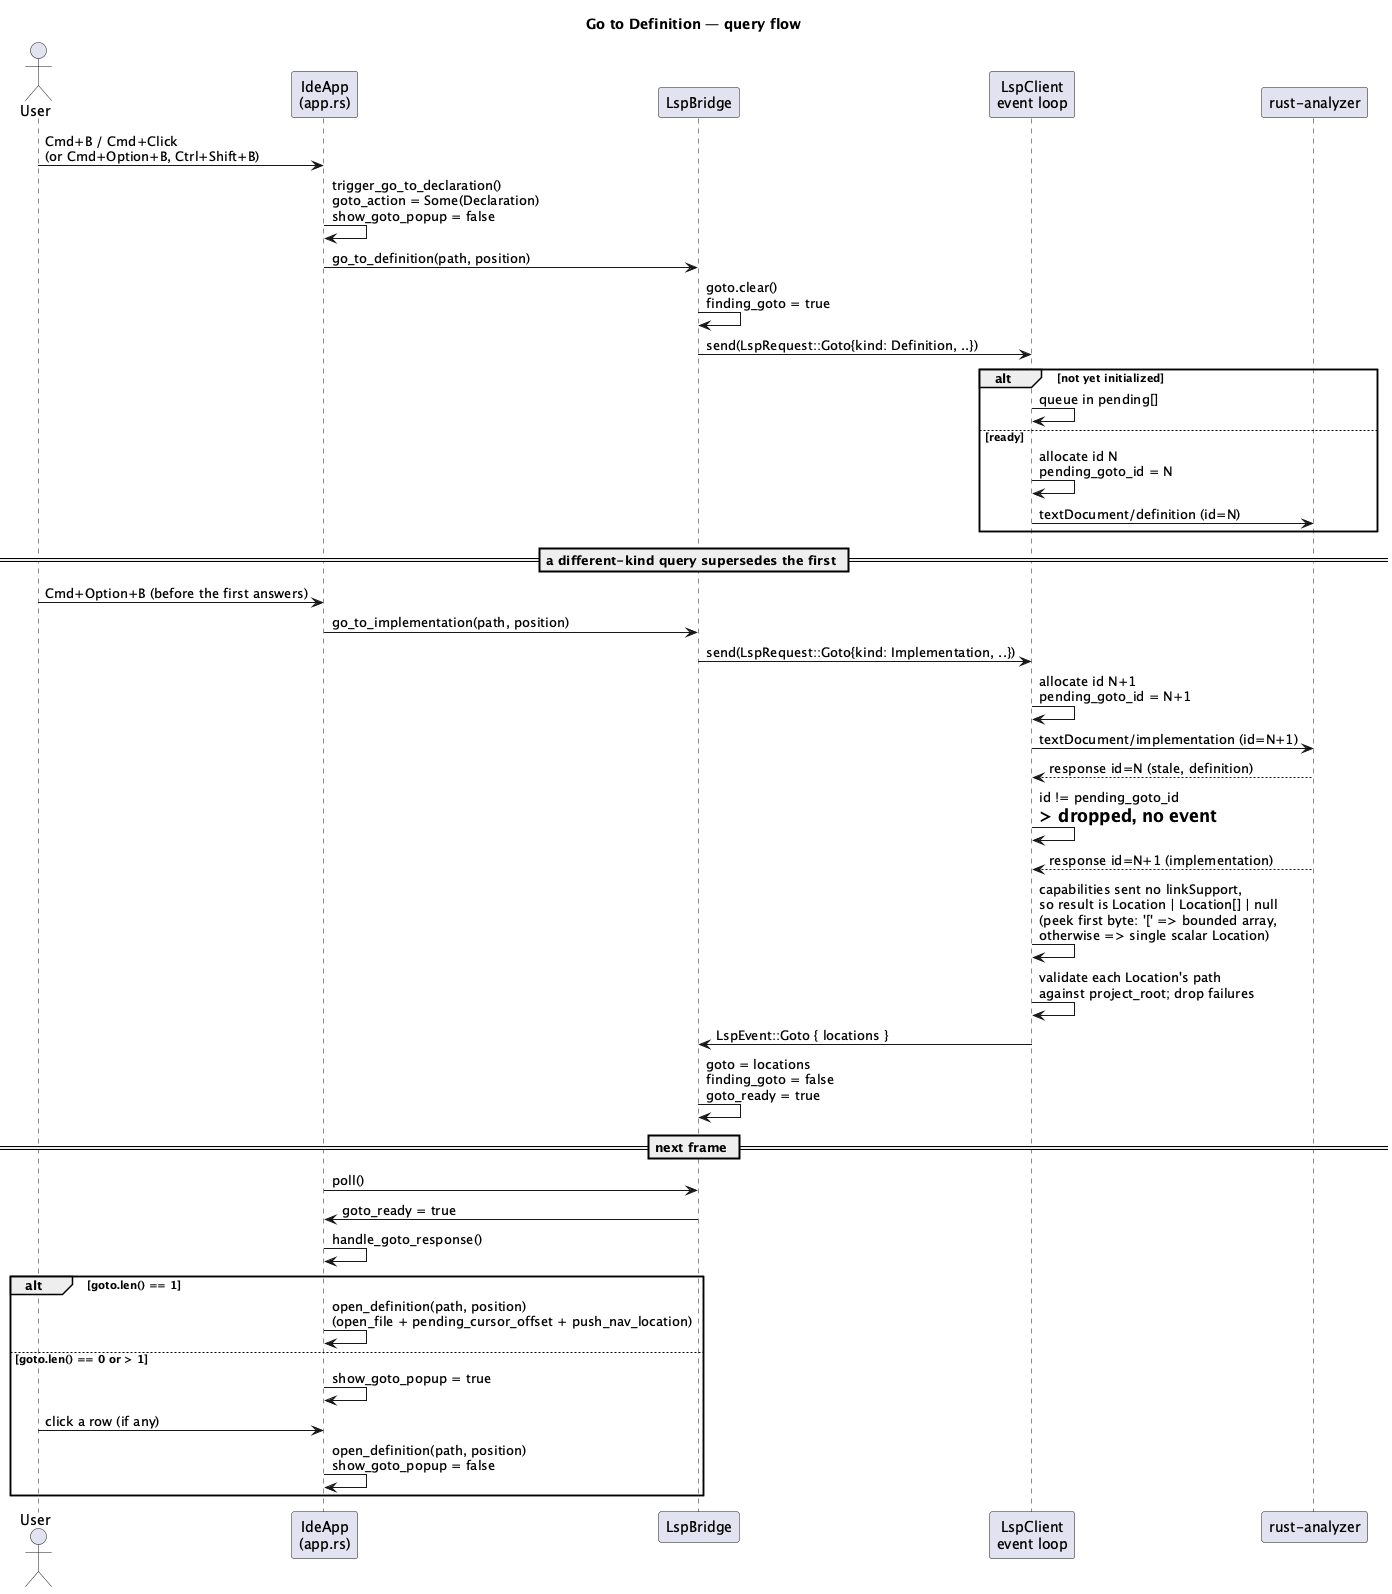

The diagram above was rendered by PlantUML. Its source (embedded in the PNG):
@startuml goto-definition-sequence
title Go to Definition — query flow

actor User
participant "IdeApp\n(app.rs)" as UI
participant "LspBridge" as Bridge
participant "LspClient\nevent loop" as Client
participant "rust-analyzer" as Server

User -> UI: Cmd+B / Cmd+Click\n(or Cmd+Option+B, Ctrl+Shift+B)
UI -> UI: trigger_go_to_declaration()\ngoto_action = Some(Declaration)\nshow_goto_popup = false
UI -> Bridge: go_to_definition(path, position)
Bridge -> Bridge: goto.clear()\nfinding_goto = true
Bridge -> Client: send(LspRequest::Goto{kind: Definition, ..})

alt not yet initialized
  Client -> Client: queue in pending[]
else ready
  Client -> Client: allocate id N\npending_goto_id = N
  Client -> Server: textDocument/definition (id=N)
end

== a different-kind query supersedes the first ==
User -> UI: Cmd+Option+B (before the first answers)
UI -> Bridge: go_to_implementation(path, position)
Bridge -> Client: send(LspRequest::Goto{kind: Implementation, ..})
Client -> Client: allocate id N+1\npending_goto_id = N+1
Client -> Server: textDocument/implementation (id=N+1)

Server --> Client: response id=N (stale, definition)
Client -> Client: id != pending_goto_id\n=> dropped, no event

Server --> Client: response id=N+1 (implementation)
Client -> Client: capabilities sent no linkSupport,\nso result is Location | Location[] | null\n(peek first byte: '[' => bounded array,\notherwise => single scalar Location)
Client -> Client: validate each Location's path\nagainst project_root; drop failures
Client -> Bridge: LspEvent::Goto { locations }
Bridge -> Bridge: goto = locations\nfinding_goto = false\ngoto_ready = true

== next frame ==
UI -> Bridge: poll()
Bridge -> UI: goto_ready = true
UI -> UI: handle_goto_response()

alt goto.len() == 1
  UI -> UI: open_definition(path, position)\n(open_file + pending_cursor_offset + push_nav_location)
else goto.len() == 0 or > 1
  UI -> UI: show_goto_popup = true
  User -> UI: click a row (if any)
  UI -> UI: open_definition(path, position)\nshow_goto_popup = false
end

@enduml